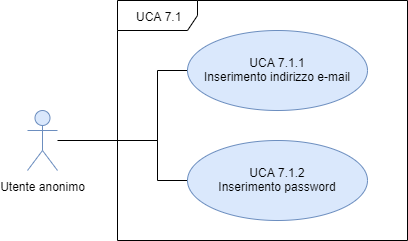

The diagram above was exported from draw.io. Its source (the exported page's mxGraphModel, read from the mxfile embedded in the PNG):
<mxGraphModel dx="1038" dy="548" grid="1" gridSize="10" guides="1" tooltips="1" connect="1" arrows="1" fold="1" page="1" pageScale="1" pageWidth="1654" pageHeight="1169" math="0" shadow="0">
  <root>
    <mxCell id="0" />
    <mxCell id="1" parent="0" />
    <mxCell id="5YgW2-mirg44dyfTo0tI-1" value="Utente anonimo" style="shape=umlActor;verticalLabelPosition=bottom;labelBackgroundColor=#ffffff;verticalAlign=top;html=1;outlineConnect=0;fillColor=#dae8fc;strokeColor=#6c8ebf;" parent="1" vertex="1">
      <mxGeometry x="40" y="340" width="30" height="60" as="geometry" />
    </mxCell>
    <mxCell id="5YgW2-mirg44dyfTo0tI-2" value="&amp;nbsp;UCA 7.1" style="shape=umlFrame;whiteSpace=wrap;html=1;width=80;height=30;" parent="1" vertex="1">
      <mxGeometry x="130" y="230" width="290" height="240" as="geometry" />
    </mxCell>
    <mxCell id="Ps7u8TFNT1QezY9er5Kq-1" style="edgeStyle=orthogonalEdgeStyle;rounded=0;orthogonalLoop=1;jettySize=auto;html=1;exitX=0;exitY=0.5;exitDx=0;exitDy=0;endArrow=none;endFill=0;" edge="1" parent="1" source="Hyiygt71gVC1FOqLfZww-6" target="5YgW2-mirg44dyfTo0tI-1">
      <mxGeometry relative="1" as="geometry">
        <Array as="points">
          <mxPoint x="170" y="300" />
          <mxPoint x="170" y="370" />
        </Array>
      </mxGeometry>
    </mxCell>
    <mxCell id="Hyiygt71gVC1FOqLfZww-6" value="UCA 7.1.1&lt;br&gt;Inserimento indirizzo e-mail" style="ellipse;whiteSpace=wrap;html=1;fillColor=#dae8fc;strokeColor=#6c8ebf;" parent="1" vertex="1">
      <mxGeometry x="200" y="260" width="180" height="80" as="geometry" />
    </mxCell>
    <mxCell id="Ps7u8TFNT1QezY9er5Kq-2" style="edgeStyle=orthogonalEdgeStyle;rounded=0;orthogonalLoop=1;jettySize=auto;html=1;exitX=0;exitY=0.5;exitDx=0;exitDy=0;endArrow=none;endFill=0;" edge="1" parent="1" source="Hyiygt71gVC1FOqLfZww-9">
      <mxGeometry relative="1" as="geometry">
        <mxPoint x="130" y="370" as="targetPoint" />
        <Array as="points">
          <mxPoint x="170" y="410" />
          <mxPoint x="170" y="370" />
        </Array>
      </mxGeometry>
    </mxCell>
    <mxCell id="Hyiygt71gVC1FOqLfZww-9" value="UCA 7.1.2&lt;br&gt;Inserimento password" style="ellipse;whiteSpace=wrap;html=1;fillColor=#dae8fc;strokeColor=#6c8ebf;" parent="1" vertex="1">
      <mxGeometry x="200" y="370" width="180" height="80" as="geometry" />
    </mxCell>
  </root>
</mxGraphModel>